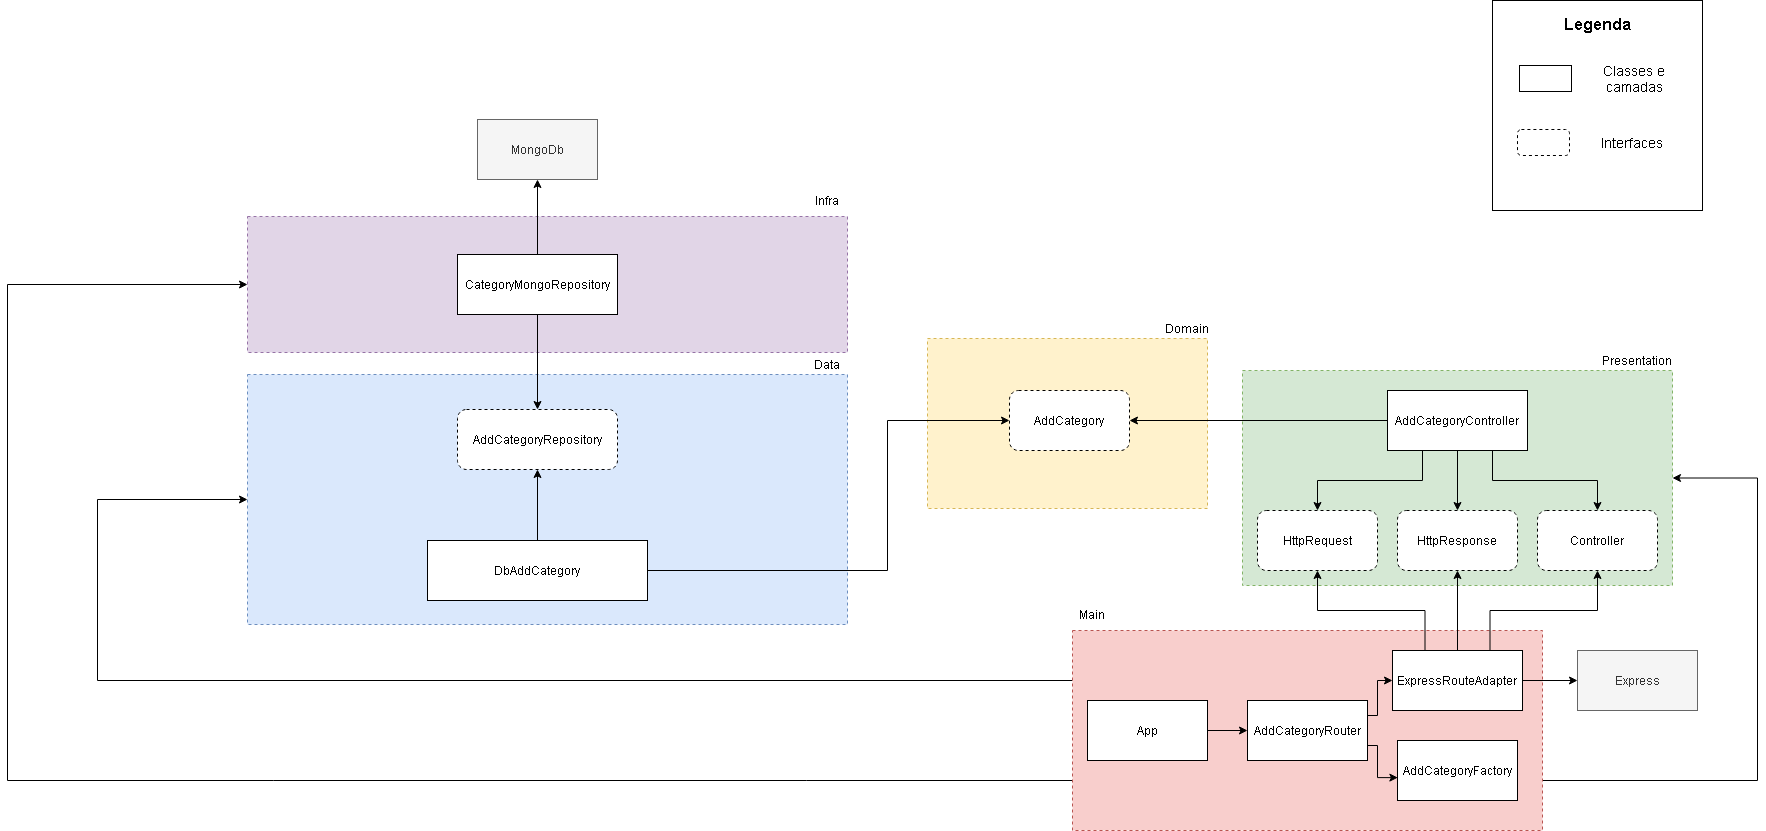

The diagram above was exported from draw.io. Its source (the exported page's mxGraphModel, read from the mxfile embedded in the PNG):
<mxGraphModel dx="2037" dy="433" grid="1" gridSize="10" guides="1" tooltips="1" connect="1" arrows="1" fold="1" page="1" pageScale="1" pageWidth="1169" pageHeight="827" math="0" shadow="0">
  <root>
    <mxCell id="0" />
    <mxCell id="1" parent="0" />
    <mxCell id="fAGgHEFPmPOb4Z0MvBoN-56" value="" style="rounded=0;whiteSpace=wrap;html=1;dashed=1;fillColor=#e1d5e7;strokeColor=#9673a6;" parent="1" vertex="1">
      <mxGeometry x="-60" y="577" width="600" height="136" as="geometry" />
    </mxCell>
    <mxCell id="fAGgHEFPmPOb4Z0MvBoN-55" value="" style="rounded=0;whiteSpace=wrap;html=1;dashed=1;fillColor=#dae8fc;strokeColor=#6c8ebf;" parent="1" vertex="1">
      <mxGeometry x="-60" y="735" width="600" height="250" as="geometry" />
    </mxCell>
    <mxCell id="fAGgHEFPmPOb4Z0MvBoN-54" value="" style="rounded=0;whiteSpace=wrap;html=1;dashed=1;fillColor=#fff2cc;strokeColor=#d6b656;" parent="1" vertex="1">
      <mxGeometry x="620" y="699" width="280" height="170" as="geometry" />
    </mxCell>
    <mxCell id="fAGgHEFPmPOb4Z0MvBoN-52" value="" style="rounded=0;whiteSpace=wrap;html=1;dashed=1;fillColor=#d5e8d4;strokeColor=#82b366;" parent="1" vertex="1">
      <mxGeometry x="935" y="731" width="430" height="215" as="geometry" />
    </mxCell>
    <mxCell id="fAGgHEFPmPOb4Z0MvBoN-63" style="edgeStyle=orthogonalEdgeStyle;rounded=0;orthogonalLoop=1;jettySize=auto;html=1;exitX=0;exitY=0.25;exitDx=0;exitDy=0;entryX=0;entryY=0.5;entryDx=0;entryDy=0;" parent="1" source="fAGgHEFPmPOb4Z0MvBoN-51" target="fAGgHEFPmPOb4Z0MvBoN-55" edge="1">
      <mxGeometry relative="1" as="geometry">
        <Array as="points">
          <mxPoint x="-210" y="1041" />
          <mxPoint x="-210" y="860" />
        </Array>
      </mxGeometry>
    </mxCell>
    <mxCell id="fAGgHEFPmPOb4Z0MvBoN-64" style="edgeStyle=orthogonalEdgeStyle;rounded=0;orthogonalLoop=1;jettySize=auto;html=1;exitX=0;exitY=0.75;exitDx=0;exitDy=0;entryX=0;entryY=0.5;entryDx=0;entryDy=0;" parent="1" source="fAGgHEFPmPOb4Z0MvBoN-51" target="fAGgHEFPmPOb4Z0MvBoN-56" edge="1">
      <mxGeometry relative="1" as="geometry">
        <Array as="points">
          <mxPoint x="-300" y="1141" />
          <mxPoint x="-300" y="645" />
        </Array>
      </mxGeometry>
    </mxCell>
    <mxCell id="fAGgHEFPmPOb4Z0MvBoN-66" style="edgeStyle=orthogonalEdgeStyle;rounded=0;orthogonalLoop=1;jettySize=auto;html=1;exitX=1;exitY=0.75;exitDx=0;exitDy=0;entryX=1;entryY=0.5;entryDx=0;entryDy=0;" parent="1" source="fAGgHEFPmPOb4Z0MvBoN-51" target="fAGgHEFPmPOb4Z0MvBoN-52" edge="1">
      <mxGeometry relative="1" as="geometry">
        <Array as="points">
          <mxPoint x="1450" y="1141" />
          <mxPoint x="1450" y="839" />
        </Array>
      </mxGeometry>
    </mxCell>
    <mxCell id="fAGgHEFPmPOb4Z0MvBoN-51" value="" style="rounded=0;whiteSpace=wrap;html=1;dashed=1;fillColor=#f8cecc;strokeColor=#b85450;" parent="1" vertex="1">
      <mxGeometry x="765" y="991" width="470" height="200" as="geometry" />
    </mxCell>
    <mxCell id="fAGgHEFPmPOb4Z0MvBoN-45" style="edgeStyle=orthogonalEdgeStyle;rounded=0;orthogonalLoop=1;jettySize=auto;html=1;exitX=1;exitY=0.5;exitDx=0;exitDy=0;entryX=0;entryY=0.5;entryDx=0;entryDy=0;" parent="1" source="fAGgHEFPmPOb4Z0MvBoN-1" target="fAGgHEFPmPOb4Z0MvBoN-3" edge="1">
      <mxGeometry relative="1" as="geometry" />
    </mxCell>
    <mxCell id="fAGgHEFPmPOb4Z0MvBoN-1" value="App" style="rounded=0;whiteSpace=wrap;html=1;" parent="1" vertex="1">
      <mxGeometry x="780" y="1061" width="120" height="60" as="geometry" />
    </mxCell>
    <mxCell id="fAGgHEFPmPOb4Z0MvBoN-47" style="edgeStyle=orthogonalEdgeStyle;rounded=0;orthogonalLoop=1;jettySize=auto;html=1;exitX=1;exitY=0.25;exitDx=0;exitDy=0;entryX=0;entryY=0.5;entryDx=0;entryDy=0;" parent="1" source="fAGgHEFPmPOb4Z0MvBoN-3" target="fAGgHEFPmPOb4Z0MvBoN-4" edge="1">
      <mxGeometry relative="1" as="geometry">
        <Array as="points">
          <mxPoint x="1070" y="1076" />
          <mxPoint x="1070" y="1041" />
        </Array>
      </mxGeometry>
    </mxCell>
    <mxCell id="fAGgHEFPmPOb4Z0MvBoN-48" style="edgeStyle=orthogonalEdgeStyle;rounded=0;orthogonalLoop=1;jettySize=auto;html=1;exitX=1;exitY=0.75;exitDx=0;exitDy=0;entryX=0.003;entryY=0.619;entryDx=0;entryDy=0;entryPerimeter=0;" parent="1" source="fAGgHEFPmPOb4Z0MvBoN-3" target="fAGgHEFPmPOb4Z0MvBoN-5" edge="1">
      <mxGeometry relative="1" as="geometry">
        <Array as="points">
          <mxPoint x="1070" y="1106" />
          <mxPoint x="1070" y="1138" />
        </Array>
      </mxGeometry>
    </mxCell>
    <mxCell id="fAGgHEFPmPOb4Z0MvBoN-3" value="AddCategoryRouter" style="rounded=0;whiteSpace=wrap;html=1;" parent="1" vertex="1">
      <mxGeometry x="940" y="1061" width="120" height="60" as="geometry" />
    </mxCell>
    <mxCell id="fAGgHEFPmPOb4Z0MvBoN-11" style="edgeStyle=orthogonalEdgeStyle;rounded=0;orthogonalLoop=1;jettySize=auto;html=1;exitX=0.25;exitY=0;exitDx=0;exitDy=0;entryX=0.5;entryY=1;entryDx=0;entryDy=0;" parent="1" source="fAGgHEFPmPOb4Z0MvBoN-4" target="fAGgHEFPmPOb4Z0MvBoN-8" edge="1">
      <mxGeometry relative="1" as="geometry" />
    </mxCell>
    <mxCell id="fAGgHEFPmPOb4Z0MvBoN-12" style="edgeStyle=orthogonalEdgeStyle;rounded=0;orthogonalLoop=1;jettySize=auto;html=1;exitX=0.5;exitY=0;exitDx=0;exitDy=0;entryX=0.5;entryY=1;entryDx=0;entryDy=0;" parent="1" source="fAGgHEFPmPOb4Z0MvBoN-4" target="fAGgHEFPmPOb4Z0MvBoN-9" edge="1">
      <mxGeometry relative="1" as="geometry" />
    </mxCell>
    <mxCell id="fAGgHEFPmPOb4Z0MvBoN-13" style="edgeStyle=orthogonalEdgeStyle;rounded=0;orthogonalLoop=1;jettySize=auto;html=1;exitX=0.75;exitY=0;exitDx=0;exitDy=0;entryX=0.5;entryY=1;entryDx=0;entryDy=0;" parent="1" source="fAGgHEFPmPOb4Z0MvBoN-4" target="fAGgHEFPmPOb4Z0MvBoN-10" edge="1">
      <mxGeometry relative="1" as="geometry" />
    </mxCell>
    <mxCell id="fAGgHEFPmPOb4Z0MvBoN-49" style="edgeStyle=orthogonalEdgeStyle;rounded=0;orthogonalLoop=1;jettySize=auto;html=1;exitX=1;exitY=0.5;exitDx=0;exitDy=0;entryX=0;entryY=0.5;entryDx=0;entryDy=0;" parent="1" source="fAGgHEFPmPOb4Z0MvBoN-4" target="fAGgHEFPmPOb4Z0MvBoN-6" edge="1">
      <mxGeometry relative="1" as="geometry" />
    </mxCell>
    <mxCell id="fAGgHEFPmPOb4Z0MvBoN-4" value="ExpressRouteAdapter" style="rounded=0;whiteSpace=wrap;html=1;" parent="1" vertex="1">
      <mxGeometry x="1085" y="1011" width="130" height="60" as="geometry" />
    </mxCell>
    <mxCell id="fAGgHEFPmPOb4Z0MvBoN-5" value="AddCategoryFactory" style="rounded=0;whiteSpace=wrap;html=1;" parent="1" vertex="1">
      <mxGeometry x="1090" y="1101" width="120" height="60" as="geometry" />
    </mxCell>
    <mxCell id="fAGgHEFPmPOb4Z0MvBoN-6" value="Express" style="rounded=0;whiteSpace=wrap;html=1;fillColor=#f5f5f5;strokeColor=#666666;fontColor=#333333;" parent="1" vertex="1">
      <mxGeometry x="1270" y="1011" width="120" height="60" as="geometry" />
    </mxCell>
    <mxCell id="fAGgHEFPmPOb4Z0MvBoN-8" value="HttpRequest" style="rounded=1;whiteSpace=wrap;html=1;dashed=1;" parent="1" vertex="1">
      <mxGeometry x="950" y="871" width="120" height="60" as="geometry" />
    </mxCell>
    <mxCell id="fAGgHEFPmPOb4Z0MvBoN-9" value="HttpResponse" style="rounded=1;whiteSpace=wrap;html=1;dashed=1;" parent="1" vertex="1">
      <mxGeometry x="1090" y="871" width="120" height="60" as="geometry" />
    </mxCell>
    <mxCell id="fAGgHEFPmPOb4Z0MvBoN-10" value="Controller" style="rounded=1;whiteSpace=wrap;html=1;dashed=1;" parent="1" vertex="1">
      <mxGeometry x="1230" y="871" width="120" height="60" as="geometry" />
    </mxCell>
    <mxCell id="fAGgHEFPmPOb4Z0MvBoN-17" style="edgeStyle=orthogonalEdgeStyle;rounded=0;orthogonalLoop=1;jettySize=auto;html=1;exitX=0.75;exitY=1;exitDx=0;exitDy=0;entryX=0.5;entryY=0;entryDx=0;entryDy=0;" parent="1" source="fAGgHEFPmPOb4Z0MvBoN-14" target="fAGgHEFPmPOb4Z0MvBoN-10" edge="1">
      <mxGeometry relative="1" as="geometry" />
    </mxCell>
    <mxCell id="fAGgHEFPmPOb4Z0MvBoN-19" style="edgeStyle=orthogonalEdgeStyle;rounded=0;orthogonalLoop=1;jettySize=auto;html=1;exitX=0;exitY=0.5;exitDx=0;exitDy=0;entryX=1;entryY=0.5;entryDx=0;entryDy=0;" parent="1" source="fAGgHEFPmPOb4Z0MvBoN-14" target="fAGgHEFPmPOb4Z0MvBoN-18" edge="1">
      <mxGeometry relative="1" as="geometry" />
    </mxCell>
    <mxCell id="_tBU6dm4V2Ic7OC5b_2o-2" style="edgeStyle=orthogonalEdgeStyle;rounded=0;orthogonalLoop=1;jettySize=auto;html=1;exitX=0.25;exitY=1;exitDx=0;exitDy=0;" parent="1" source="fAGgHEFPmPOb4Z0MvBoN-14" target="fAGgHEFPmPOb4Z0MvBoN-8" edge="1">
      <mxGeometry relative="1" as="geometry" />
    </mxCell>
    <mxCell id="_tBU6dm4V2Ic7OC5b_2o-3" style="edgeStyle=orthogonalEdgeStyle;rounded=0;orthogonalLoop=1;jettySize=auto;html=1;exitX=0.5;exitY=1;exitDx=0;exitDy=0;" parent="1" source="fAGgHEFPmPOb4Z0MvBoN-14" target="fAGgHEFPmPOb4Z0MvBoN-9" edge="1">
      <mxGeometry relative="1" as="geometry" />
    </mxCell>
    <mxCell id="fAGgHEFPmPOb4Z0MvBoN-14" value="AddCategoryController" style="rounded=0;whiteSpace=wrap;html=1;" parent="1" vertex="1">
      <mxGeometry x="1080" y="751" width="140" height="60" as="geometry" />
    </mxCell>
    <mxCell id="fAGgHEFPmPOb4Z0MvBoN-18" value="AddCategory" style="rounded=1;whiteSpace=wrap;html=1;dashed=1;" parent="1" vertex="1">
      <mxGeometry x="702" y="751" width="120" height="60" as="geometry" />
    </mxCell>
    <mxCell id="fAGgHEFPmPOb4Z0MvBoN-23" style="edgeStyle=orthogonalEdgeStyle;rounded=0;orthogonalLoop=1;jettySize=auto;html=1;exitX=1;exitY=0.5;exitDx=0;exitDy=0;entryX=0;entryY=0.5;entryDx=0;entryDy=0;" parent="1" source="fAGgHEFPmPOb4Z0MvBoN-20" target="fAGgHEFPmPOb4Z0MvBoN-18" edge="1">
      <mxGeometry relative="1" as="geometry">
        <Array as="points">
          <mxPoint x="580" y="931" />
          <mxPoint x="580" y="781" />
        </Array>
      </mxGeometry>
    </mxCell>
    <mxCell id="fAGgHEFPmPOb4Z0MvBoN-50" style="edgeStyle=orthogonalEdgeStyle;rounded=0;orthogonalLoop=1;jettySize=auto;html=1;exitX=0.5;exitY=0;exitDx=0;exitDy=0;entryX=0.5;entryY=1;entryDx=0;entryDy=0;" parent="1" source="fAGgHEFPmPOb4Z0MvBoN-20" target="fAGgHEFPmPOb4Z0MvBoN-25" edge="1">
      <mxGeometry relative="1" as="geometry" />
    </mxCell>
    <mxCell id="fAGgHEFPmPOb4Z0MvBoN-20" value="DbAddCategory" style="rounded=0;whiteSpace=wrap;html=1;" parent="1" vertex="1">
      <mxGeometry x="120" y="901" width="220" height="60" as="geometry" />
    </mxCell>
    <mxCell id="fAGgHEFPmPOb4Z0MvBoN-25" value="AddCategoryRepository" style="rounded=1;whiteSpace=wrap;html=1;dashed=1;" parent="1" vertex="1">
      <mxGeometry x="150" y="770" width="160" height="60" as="geometry" />
    </mxCell>
    <mxCell id="fAGgHEFPmPOb4Z0MvBoN-44" style="edgeStyle=orthogonalEdgeStyle;rounded=0;orthogonalLoop=1;jettySize=auto;html=1;exitX=0.5;exitY=0;exitDx=0;exitDy=0;entryX=0.5;entryY=1;entryDx=0;entryDy=0;" parent="1" source="fAGgHEFPmPOb4Z0MvBoN-34" target="fAGgHEFPmPOb4Z0MvBoN-37" edge="1">
      <mxGeometry relative="1" as="geometry" />
    </mxCell>
    <mxCell id="_tBU6dm4V2Ic7OC5b_2o-4" style="edgeStyle=orthogonalEdgeStyle;rounded=0;orthogonalLoop=1;jettySize=auto;html=1;exitX=0.5;exitY=1;exitDx=0;exitDy=0;entryX=0.5;entryY=0;entryDx=0;entryDy=0;" parent="1" source="fAGgHEFPmPOb4Z0MvBoN-34" target="fAGgHEFPmPOb4Z0MvBoN-25" edge="1">
      <mxGeometry relative="1" as="geometry" />
    </mxCell>
    <mxCell id="fAGgHEFPmPOb4Z0MvBoN-34" value="CategoryMongoRepository" style="rounded=0;whiteSpace=wrap;html=1;" parent="1" vertex="1">
      <mxGeometry x="150" y="615" width="160" height="60" as="geometry" />
    </mxCell>
    <mxCell id="fAGgHEFPmPOb4Z0MvBoN-37" value="MongoDb" style="rounded=0;whiteSpace=wrap;html=1;fillColor=#f5f5f5;strokeColor=#666666;fontColor=#333333;" parent="1" vertex="1">
      <mxGeometry x="170" y="480" width="120" height="60" as="geometry" />
    </mxCell>
    <mxCell id="fAGgHEFPmPOb4Z0MvBoN-57" value="Main" style="text;html=1;strokeColor=none;fillColor=none;align=center;verticalAlign=middle;whiteSpace=wrap;rounded=0;dashed=1;" parent="1" vertex="1">
      <mxGeometry x="765" y="965" width="40" height="20" as="geometry" />
    </mxCell>
    <mxCell id="fAGgHEFPmPOb4Z0MvBoN-58" value="Presentation" style="text;html=1;strokeColor=none;fillColor=none;align=center;verticalAlign=middle;whiteSpace=wrap;rounded=0;dashed=1;" parent="1" vertex="1">
      <mxGeometry x="1310" y="711" width="40" height="20" as="geometry" />
    </mxCell>
    <mxCell id="fAGgHEFPmPOb4Z0MvBoN-59" value="Domain" style="text;html=1;strokeColor=none;fillColor=none;align=center;verticalAlign=middle;whiteSpace=wrap;rounded=0;dashed=1;" parent="1" vertex="1">
      <mxGeometry x="860" y="679" width="40" height="20" as="geometry" />
    </mxCell>
    <mxCell id="fAGgHEFPmPOb4Z0MvBoN-60" value="Data" style="text;html=1;strokeColor=none;fillColor=none;align=center;verticalAlign=middle;whiteSpace=wrap;rounded=0;dashed=1;" parent="1" vertex="1">
      <mxGeometry x="500" y="715" width="40" height="20" as="geometry" />
    </mxCell>
    <mxCell id="fAGgHEFPmPOb4Z0MvBoN-61" value="Infra" style="text;html=1;strokeColor=none;fillColor=none;align=center;verticalAlign=middle;whiteSpace=wrap;rounded=0;dashed=1;" parent="1" vertex="1">
      <mxGeometry x="500" y="551" width="40" height="20" as="geometry" />
    </mxCell>
    <mxCell id="_tBU6dm4V2Ic7OC5b_2o-6" value="" style="whiteSpace=wrap;html=1;aspect=fixed;" parent="1" vertex="1">
      <mxGeometry x="1185" y="361" width="210" height="210" as="geometry" />
    </mxCell>
    <mxCell id="_tBU6dm4V2Ic7OC5b_2o-7" value="" style="rounded=0;whiteSpace=wrap;html=1;" parent="1" vertex="1">
      <mxGeometry x="1212" y="426" width="52" height="26" as="geometry" />
    </mxCell>
    <mxCell id="_tBU6dm4V2Ic7OC5b_2o-8" value="&lt;font style=&quot;font-size: 16px&quot;&gt;&lt;b&gt;Legenda&lt;/b&gt;&lt;/font&gt;" style="text;html=1;strokeColor=none;fillColor=none;align=center;verticalAlign=middle;whiteSpace=wrap;rounded=0;" parent="1" vertex="1">
      <mxGeometry x="1270" y="375" width="40" height="20" as="geometry" />
    </mxCell>
    <mxCell id="_tBU6dm4V2Ic7OC5b_2o-9" value="&lt;font style=&quot;font-size: 14px&quot;&gt;Classes e camadas&lt;/font&gt;" style="text;html=1;strokeColor=none;fillColor=none;align=center;verticalAlign=middle;whiteSpace=wrap;rounded=0;" parent="1" vertex="1">
      <mxGeometry x="1282" y="429" width="90" height="20" as="geometry" />
    </mxCell>
    <mxCell id="_tBU6dm4V2Ic7OC5b_2o-12" value="" style="rounded=1;whiteSpace=wrap;html=1;dashed=1;" parent="1" vertex="1">
      <mxGeometry x="1210" y="490" width="52" height="26" as="geometry" />
    </mxCell>
    <mxCell id="_tBU6dm4V2Ic7OC5b_2o-13" value="&lt;font style=&quot;font-size: 14px&quot;&gt;Interfaces&lt;/font&gt;" style="text;html=1;strokeColor=none;fillColor=none;align=center;verticalAlign=middle;whiteSpace=wrap;rounded=0;" parent="1" vertex="1">
      <mxGeometry x="1280" y="493" width="90" height="20" as="geometry" />
    </mxCell>
  </root>
</mxGraphModel>